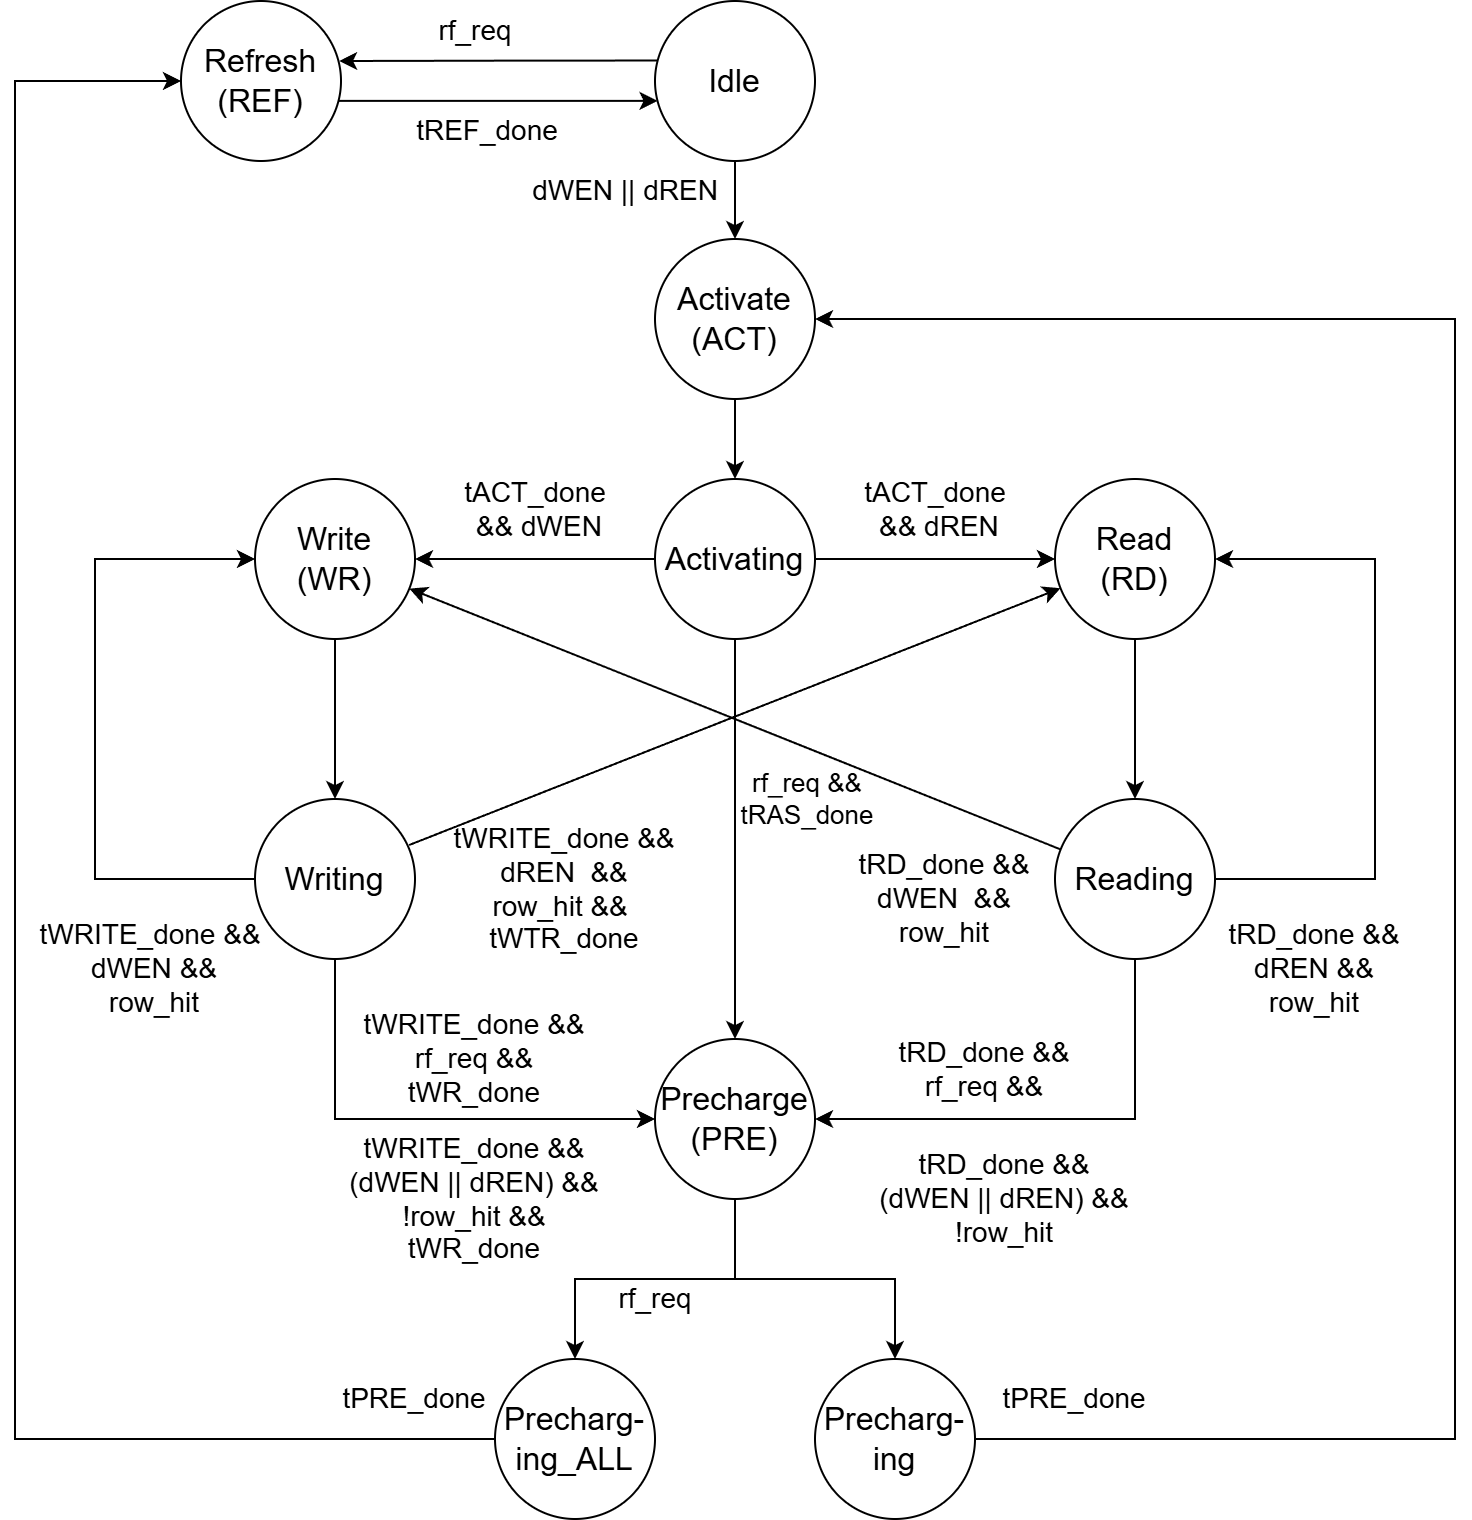

The diagram above was exported from draw.io. Its source (the exported page's mxGraphModel, read from the mxfile embedded in the PNG):
<mxGraphModel dx="1746" dy="796" grid="1" gridSize="10" guides="1" tooltips="1" connect="1" arrows="1" fold="1" page="1" pageScale="1" pageWidth="850" pageHeight="1100" math="0" shadow="0">
  <root>
    <mxCell id="0" />
    <mxCell id="1" parent="0" />
    <mxCell id="AvySuU1Kv86YZg5hLlwV-1" value="" style="edgeStyle=orthogonalEdgeStyle;rounded=0;orthogonalLoop=1;jettySize=auto;html=1;" parent="1" source="AvySuU1Kv86YZg5hLlwV-2" target="AvySuU1Kv86YZg5hLlwV-45" edge="1">
      <mxGeometry relative="1" as="geometry" />
    </mxCell>
    <mxCell id="AvySuU1Kv86YZg5hLlwV-2" value="&lt;font style=&quot;font-size: 16px;&quot;&gt;Activate&lt;/font&gt;&lt;div&gt;&lt;font style=&quot;font-size: 16px;&quot;&gt;(ACT)&lt;/font&gt;&lt;/div&gt;" style="ellipse;whiteSpace=wrap;html=1;aspect=fixed;" parent="1" vertex="1">
      <mxGeometry x="360" y="200" width="80" height="80" as="geometry" />
    </mxCell>
    <mxCell id="AvySuU1Kv86YZg5hLlwV-3" value="" style="edgeStyle=orthogonalEdgeStyle;rounded=0;orthogonalLoop=1;jettySize=auto;html=1;" parent="1" source="AvySuU1Kv86YZg5hLlwV-5" edge="1">
      <mxGeometry relative="1" as="geometry">
        <mxPoint x="400" y="200" as="targetPoint" />
      </mxGeometry>
    </mxCell>
    <mxCell id="AvySuU1Kv86YZg5hLlwV-4" value="" style="edgeStyle=orthogonalEdgeStyle;rounded=0;orthogonalLoop=1;jettySize=auto;html=1;exitX=0.018;exitY=0.372;exitDx=0;exitDy=0;exitPerimeter=0;entryX=0.988;entryY=0.375;entryDx=0;entryDy=0;entryPerimeter=0;" parent="1" source="AvySuU1Kv86YZg5hLlwV-5" target="AvySuU1Kv86YZg5hLlwV-8" edge="1">
      <mxGeometry relative="1" as="geometry" />
    </mxCell>
    <mxCell id="AvySuU1Kv86YZg5hLlwV-5" value="&lt;font style=&quot;font-size: 16px;&quot;&gt;Idle&lt;/font&gt;" style="ellipse;whiteSpace=wrap;html=1;aspect=fixed;" parent="1" vertex="1">
      <mxGeometry x="360" y="81" width="80" height="80" as="geometry" />
    </mxCell>
    <mxCell id="AvySuU1Kv86YZg5hLlwV-6" value="dWEN || dREN" style="text;html=1;align=center;verticalAlign=middle;resizable=0;points=[];autosize=1;strokeColor=none;fillColor=none;fontSize=14;" parent="1" vertex="1">
      <mxGeometry x="289" y="161" width="111" height="29" as="geometry" />
    </mxCell>
    <mxCell id="AvySuU1Kv86YZg5hLlwV-7" value="tACT_done&lt;div&gt;&amp;nbsp;&amp;amp;&amp;amp; dWEN&lt;/div&gt;" style="text;html=1;align=center;verticalAlign=middle;resizable=0;points=[];autosize=1;strokeColor=none;fillColor=none;fontSize=14;" parent="1" vertex="1">
      <mxGeometry x="255" y="310" width="90" height="50" as="geometry" />
    </mxCell>
    <mxCell id="AvySuU1Kv86YZg5hLlwV-8" value="&lt;font style=&quot;font-size: 16px;&quot;&gt;Refresh&lt;/font&gt;&lt;div&gt;&lt;font style=&quot;font-size: 16px;&quot;&gt;(REF)&lt;/font&gt;&lt;/div&gt;" style="ellipse;whiteSpace=wrap;html=1;aspect=fixed;" parent="1" vertex="1">
      <mxGeometry x="123" y="81" width="80" height="80" as="geometry" />
    </mxCell>
    <mxCell id="AvySuU1Kv86YZg5hLlwV-9" value="" style="edgeStyle=orthogonalEdgeStyle;rounded=0;orthogonalLoop=1;jettySize=auto;html=1;exitX=0.986;exitY=0.624;exitDx=0;exitDy=0;exitPerimeter=0;entryX=0.016;entryY=0.624;entryDx=0;entryDy=0;entryPerimeter=0;" parent="1" source="AvySuU1Kv86YZg5hLlwV-8" target="AvySuU1Kv86YZg5hLlwV-5" edge="1">
      <mxGeometry relative="1" as="geometry">
        <mxPoint x="160" y="120" as="sourcePoint" />
        <mxPoint x="240" y="120" as="targetPoint" />
      </mxGeometry>
    </mxCell>
    <mxCell id="AvySuU1Kv86YZg5hLlwV-10" value="rf_req" style="text;html=1;align=center;verticalAlign=middle;resizable=0;points=[];autosize=1;strokeColor=none;fillColor=none;fontSize=14;" parent="1" vertex="1">
      <mxGeometry x="240" y="81" width="60" height="30" as="geometry" />
    </mxCell>
    <mxCell id="AvySuU1Kv86YZg5hLlwV-11" value="tREF_done" style="text;html=1;align=center;verticalAlign=middle;resizable=0;points=[];autosize=1;strokeColor=none;fillColor=none;fontSize=14;" parent="1" vertex="1">
      <mxGeometry x="231" y="131" width="90" height="30" as="geometry" />
    </mxCell>
    <mxCell id="AvySuU1Kv86YZg5hLlwV-12" value="&lt;font style=&quot;font-size: 16px;&quot;&gt;Write&lt;/font&gt;&lt;div&gt;&lt;font style=&quot;font-size: 16px;&quot;&gt;(WR)&lt;/font&gt;&lt;/div&gt;" style="ellipse;whiteSpace=wrap;html=1;aspect=fixed;" parent="1" vertex="1">
      <mxGeometry x="160" y="320" width="80" height="80" as="geometry" />
    </mxCell>
    <mxCell id="AvySuU1Kv86YZg5hLlwV-13" value="&lt;font style=&quot;font-size: 16px;&quot;&gt;Read&lt;/font&gt;&lt;div&gt;&lt;font style=&quot;font-size: 16px;&quot;&gt;(RD)&lt;/font&gt;&lt;/div&gt;" style="ellipse;whiteSpace=wrap;html=1;aspect=fixed;" parent="1" vertex="1">
      <mxGeometry x="560" y="320" width="80" height="80" as="geometry" />
    </mxCell>
    <mxCell id="AvySuU1Kv86YZg5hLlwV-14" value="" style="endArrow=classic;html=1;rounded=0;entryX=1;entryY=0.5;entryDx=0;entryDy=0;exitX=0;exitY=0.5;exitDx=0;exitDy=0;" parent="1" source="AvySuU1Kv86YZg5hLlwV-45" target="AvySuU1Kv86YZg5hLlwV-12" edge="1">
      <mxGeometry width="50" height="50" relative="1" as="geometry">
        <mxPoint x="330" y="360" as="sourcePoint" />
        <mxPoint x="420" y="360" as="targetPoint" />
        <Array as="points" />
      </mxGeometry>
    </mxCell>
    <mxCell id="AvySuU1Kv86YZg5hLlwV-15" value="tACT_done&lt;div&gt;&amp;nbsp;&amp;amp;&amp;amp; dREN&lt;/div&gt;" style="text;html=1;align=center;verticalAlign=middle;resizable=0;points=[];autosize=1;strokeColor=none;fillColor=none;fontSize=14;" parent="1" vertex="1">
      <mxGeometry x="455" y="310" width="90" height="50" as="geometry" />
    </mxCell>
    <mxCell id="AvySuU1Kv86YZg5hLlwV-16" value="" style="endArrow=classic;html=1;rounded=0;entryX=0;entryY=0.5;entryDx=0;entryDy=0;exitX=1;exitY=0.5;exitDx=0;exitDy=0;" parent="1" source="AvySuU1Kv86YZg5hLlwV-45" target="AvySuU1Kv86YZg5hLlwV-13" edge="1">
      <mxGeometry width="50" height="50" relative="1" as="geometry">
        <mxPoint x="470" y="360" as="sourcePoint" />
        <mxPoint x="640" y="380" as="targetPoint" />
      </mxGeometry>
    </mxCell>
    <mxCell id="AvySuU1Kv86YZg5hLlwV-17" value="" style="endArrow=classic;html=1;rounded=0;exitX=0.5;exitY=1;exitDx=0;exitDy=0;entryX=0.5;entryY=0;entryDx=0;entryDy=0;" parent="1" source="AvySuU1Kv86YZg5hLlwV-12" target="AvySuU1Kv86YZg5hLlwV-19" edge="1">
      <mxGeometry width="50" height="50" relative="1" as="geometry">
        <mxPoint x="550" y="440" as="sourcePoint" />
        <mxPoint x="200" y="420" as="targetPoint" />
      </mxGeometry>
    </mxCell>
    <mxCell id="AvySuU1Kv86YZg5hLlwV-18" value="" style="endArrow=classic;html=1;rounded=0;exitX=0.5;exitY=1;exitDx=0;exitDy=0;entryX=0.5;entryY=0;entryDx=0;entryDy=0;" parent="1" source="AvySuU1Kv86YZg5hLlwV-13" edge="1" target="AvySuU1Kv86YZg5hLlwV-20">
      <mxGeometry width="50" height="50" relative="1" as="geometry">
        <mxPoint x="370" y="490" as="sourcePoint" />
        <mxPoint x="600" y="440" as="targetPoint" />
      </mxGeometry>
    </mxCell>
    <mxCell id="AvySuU1Kv86YZg5hLlwV-19" value="&lt;font style=&quot;font-size: 16px;&quot;&gt;Writing&lt;/font&gt;" style="ellipse;whiteSpace=wrap;html=1;aspect=fixed;" parent="1" vertex="1">
      <mxGeometry x="160" y="480" width="80" height="80" as="geometry" />
    </mxCell>
    <mxCell id="AvySuU1Kv86YZg5hLlwV-20" value="&lt;font style=&quot;font-size: 16px;&quot;&gt;Reading&lt;/font&gt;" style="ellipse;whiteSpace=wrap;html=1;aspect=fixed;" parent="1" vertex="1">
      <mxGeometry x="560" y="480" width="80" height="80" as="geometry" />
    </mxCell>
    <mxCell id="AvySuU1Kv86YZg5hLlwV-22" value="" style="endArrow=classic;html=1;rounded=0;exitX=0.032;exitY=0.314;exitDx=0;exitDy=0;exitPerimeter=0;" parent="1" source="AvySuU1Kv86YZg5hLlwV-20" target="AvySuU1Kv86YZg5hLlwV-12" edge="1">
      <mxGeometry width="50" height="50" relative="1" as="geometry">
        <mxPoint x="530" y="490" as="sourcePoint" />
        <mxPoint x="290" y="410" as="targetPoint" />
      </mxGeometry>
    </mxCell>
    <mxCell id="AvySuU1Kv86YZg5hLlwV-23" value="" style="endArrow=classic;html=1;rounded=0;exitX=0;exitY=0.5;exitDx=0;exitDy=0;entryX=0;entryY=0.5;entryDx=0;entryDy=0;" parent="1" source="AvySuU1Kv86YZg5hLlwV-19" target="AvySuU1Kv86YZg5hLlwV-12" edge="1">
      <mxGeometry width="50" height="50" relative="1" as="geometry">
        <mxPoint x="550" y="440" as="sourcePoint" />
        <mxPoint x="600" y="390" as="targetPoint" />
        <Array as="points">
          <mxPoint x="80" y="520" />
          <mxPoint x="80" y="360" />
        </Array>
      </mxGeometry>
    </mxCell>
    <mxCell id="AvySuU1Kv86YZg5hLlwV-24" value="" style="endArrow=classic;html=1;rounded=0;exitX=1;exitY=0.5;exitDx=0;exitDy=0;entryX=1;entryY=0.5;entryDx=0;entryDy=0;" parent="1" source="AvySuU1Kv86YZg5hLlwV-20" target="AvySuU1Kv86YZg5hLlwV-13" edge="1">
      <mxGeometry width="50" height="50" relative="1" as="geometry">
        <mxPoint x="550" y="440" as="sourcePoint" />
        <mxPoint x="600" y="390" as="targetPoint" />
        <Array as="points">
          <mxPoint x="720" y="520" />
          <mxPoint x="720" y="440" />
          <mxPoint x="720" y="360" />
        </Array>
      </mxGeometry>
    </mxCell>
    <mxCell id="AvySuU1Kv86YZg5hLlwV-26" value="&lt;font style=&quot;font-size: 16px;&quot;&gt;Precharge&lt;/font&gt;&lt;div&gt;&lt;font style=&quot;font-size: 16px;&quot;&gt;(PRE)&lt;/font&gt;&lt;/div&gt;" style="ellipse;whiteSpace=wrap;html=1;aspect=fixed;" parent="1" vertex="1">
      <mxGeometry x="360" y="600" width="80" height="80" as="geometry" />
    </mxCell>
    <mxCell id="AvySuU1Kv86YZg5hLlwV-27" value="tWRITE_done &amp;amp;&amp;amp;&amp;nbsp;&lt;div&gt;&lt;span style=&quot;background-color: transparent; color: light-dark(rgb(0, 0, 0), rgb(255, 255, 255));&quot;&gt;dWEN&amp;nbsp;&lt;/span&gt;&lt;span style=&quot;background-color: transparent; color: light-dark(rgb(0, 0, 0), rgb(255, 255, 255));&quot;&gt;&amp;amp;&amp;amp;&lt;/span&gt;&lt;div&gt;&lt;div&gt;&lt;span style=&quot;background-color: transparent; color: light-dark(rgb(0, 0, 0), rgb(255, 255, 255));&quot;&gt;row_hit&lt;/span&gt;&lt;/div&gt;&lt;/div&gt;&lt;/div&gt;" style="text;html=1;align=center;verticalAlign=middle;whiteSpace=wrap;rounded=0;fontSize=14;" parent="1" vertex="1">
      <mxGeometry x="50" y="540" width="120" height="50" as="geometry" />
    </mxCell>
    <mxCell id="AvySuU1Kv86YZg5hLlwV-28" value="tWRITE_done &amp;amp;&amp;amp;&lt;div&gt;&amp;nbsp;dREN&amp;nbsp; &amp;amp;&amp;amp;&amp;nbsp;&lt;div&gt;row_hit &amp;amp;&amp;amp;&amp;nbsp;&lt;/div&gt;&lt;div&gt;tWTR_done&lt;/div&gt;&lt;/div&gt;" style="text;html=1;align=center;verticalAlign=middle;whiteSpace=wrap;rounded=0;fontSize=14;" parent="1" vertex="1">
      <mxGeometry x="255" y="490" width="120" height="70" as="geometry" />
    </mxCell>
    <mxCell id="AvySuU1Kv86YZg5hLlwV-30" value="tRD_done &amp;amp;&amp;amp;&lt;div&gt;&lt;span style=&quot;background-color: transparent; color: light-dark(rgb(0, 0, 0), rgb(255, 255, 255));&quot;&gt;dREN&amp;nbsp;&lt;/span&gt;&lt;span style=&quot;background-color: transparent; color: light-dark(rgb(0, 0, 0), rgb(255, 255, 255));&quot;&gt;&amp;amp;&amp;amp;&lt;/span&gt;&lt;div&gt;&lt;div&gt;&lt;span style=&quot;background-color: transparent; color: light-dark(rgb(0, 0, 0), rgb(255, 255, 255));&quot;&gt;row_hit&lt;/span&gt;&lt;/div&gt;&lt;/div&gt;&lt;/div&gt;" style="text;html=1;align=center;verticalAlign=middle;whiteSpace=wrap;rounded=0;fontSize=14;" parent="1" vertex="1">
      <mxGeometry x="640" y="530" width="100" height="70" as="geometry" />
    </mxCell>
    <mxCell id="AvySuU1Kv86YZg5hLlwV-33" value="&lt;div&gt;tWRITE_done &amp;amp;&amp;amp;&lt;/div&gt;(dWEN || dREN) &amp;amp;&amp;amp; !row_hit &amp;amp;&amp;amp;&lt;div&gt;tWR_done&lt;/div&gt;" style="text;html=1;align=center;verticalAlign=middle;whiteSpace=wrap;rounded=0;fontSize=14;" parent="1" vertex="1">
      <mxGeometry x="205" y="640" width="130" height="80" as="geometry" />
    </mxCell>
    <mxCell id="AvySuU1Kv86YZg5hLlwV-34" value="tRD_done &amp;amp;&amp;amp;&lt;br&gt;rf_req &amp;amp;&amp;amp;" style="text;html=1;align=center;verticalAlign=middle;whiteSpace=wrap;rounded=0;fontSize=14;" parent="1" vertex="1">
      <mxGeometry x="460" y="590" width="130" height="50" as="geometry" />
    </mxCell>
    <mxCell id="AvySuU1Kv86YZg5hLlwV-40" value="tPRE_done" style="text;html=1;align=center;verticalAlign=middle;whiteSpace=wrap;rounded=0;fontSize=14;" parent="1" vertex="1">
      <mxGeometry x="540" y="760" width="60" height="40" as="geometry" />
    </mxCell>
    <mxCell id="AvySuU1Kv86YZg5hLlwV-41" value="" style="endArrow=classic;html=1;rounded=0;entryX=0.5;entryY=0;entryDx=0;entryDy=0;exitX=0.5;exitY=1;exitDx=0;exitDy=0;" parent="1" source="AvySuU1Kv86YZg5hLlwV-45" target="AvySuU1Kv86YZg5hLlwV-26" edge="1">
      <mxGeometry width="50" height="50" relative="1" as="geometry">
        <mxPoint x="400" y="420" as="sourcePoint" />
        <mxPoint x="430" y="420" as="targetPoint" />
      </mxGeometry>
    </mxCell>
    <mxCell id="AvySuU1Kv86YZg5hLlwV-42" value="" style="endArrow=classic;html=1;rounded=0;exitX=0;exitY=0.5;exitDx=0;exitDy=0;entryX=0;entryY=0.5;entryDx=0;entryDy=0;" parent="1" source="TSU2Eu5RBH2Ieu7QfJgP-4" target="AvySuU1Kv86YZg5hLlwV-8" edge="1">
      <mxGeometry width="50" height="50" relative="1" as="geometry">
        <mxPoint x="330" y="920" as="sourcePoint" />
        <mxPoint x="80" y="120" as="targetPoint" />
        <Array as="points">
          <mxPoint x="40" y="800" />
          <mxPoint x="40" y="121" />
        </Array>
      </mxGeometry>
    </mxCell>
    <mxCell id="AvySuU1Kv86YZg5hLlwV-44" value="&lt;font style=&quot;font-size: 13px;&quot;&gt;rf_req &amp;amp;&amp;amp;&lt;/font&gt;&lt;div&gt;&lt;font style=&quot;font-size: 13px;&quot;&gt;tRAS_done&lt;/font&gt;&lt;/div&gt;" style="text;html=1;align=center;verticalAlign=middle;resizable=0;points=[];autosize=1;strokeColor=none;fillColor=none;" parent="1" vertex="1">
      <mxGeometry x="391" y="460" width="90" height="40" as="geometry" />
    </mxCell>
    <mxCell id="AvySuU1Kv86YZg5hLlwV-45" value="&lt;font style=&quot;font-size: 16px;&quot;&gt;Activating&lt;/font&gt;" style="ellipse;whiteSpace=wrap;html=1;aspect=fixed;" parent="1" vertex="1">
      <mxGeometry x="360" y="320" width="80" height="80" as="geometry" />
    </mxCell>
    <mxCell id="AvySuU1Kv86YZg5hLlwV-46" value="&lt;font style=&quot;font-size: 16px;&quot;&gt;Precharg-&lt;/font&gt;&lt;div&gt;&lt;font style=&quot;font-size: 16px;&quot;&gt;ing&lt;/font&gt;&lt;/div&gt;" style="ellipse;whiteSpace=wrap;html=1;aspect=fixed;" parent="1" vertex="1">
      <mxGeometry x="440" y="760" width="80" height="80" as="geometry" />
    </mxCell>
    <mxCell id="AvySuU1Kv86YZg5hLlwV-49" value="" style="endArrow=classic;html=1;rounded=0;exitX=0.963;exitY=0.288;exitDx=0;exitDy=0;exitPerimeter=0;" parent="1" source="AvySuU1Kv86YZg5hLlwV-19" target="AvySuU1Kv86YZg5hLlwV-13" edge="1">
      <mxGeometry width="50" height="50" relative="1" as="geometry">
        <mxPoint x="240" y="720" as="sourcePoint" />
        <mxPoint x="420" y="670" as="targetPoint" />
      </mxGeometry>
    </mxCell>
    <mxCell id="AvySuU1Kv86YZg5hLlwV-54" value="" style="endArrow=classic;html=1;rounded=0;exitX=0.5;exitY=1;exitDx=0;exitDy=0;entryX=0;entryY=0.5;entryDx=0;entryDy=0;" parent="1" source="AvySuU1Kv86YZg5hLlwV-19" target="AvySuU1Kv86YZg5hLlwV-26" edge="1">
      <mxGeometry width="50" height="50" relative="1" as="geometry">
        <mxPoint x="228.28427124746213" y="748.2842712474621" as="sourcePoint" />
        <mxPoint x="420" y="810" as="targetPoint" />
        <Array as="points">
          <mxPoint x="200" y="640" />
        </Array>
      </mxGeometry>
    </mxCell>
    <mxCell id="AvySuU1Kv86YZg5hLlwV-55" value="" style="endArrow=classic;html=1;rounded=0;exitX=0.5;exitY=1;exitDx=0;exitDy=0;entryX=1;entryY=0.5;entryDx=0;entryDy=0;" parent="1" source="AvySuU1Kv86YZg5hLlwV-20" target="AvySuU1Kv86YZg5hLlwV-26" edge="1">
      <mxGeometry width="50" height="50" relative="1" as="geometry">
        <mxPoint x="370" y="720" as="sourcePoint" />
        <mxPoint x="420" y="670" as="targetPoint" />
        <Array as="points">
          <mxPoint x="600" y="640" />
        </Array>
      </mxGeometry>
    </mxCell>
    <mxCell id="AvySuU1Kv86YZg5hLlwV-56" value="" style="endArrow=classic;html=1;rounded=0;entryX=1;entryY=0.5;entryDx=0;entryDy=0;exitX=1;exitY=0.5;exitDx=0;exitDy=0;" parent="1" source="AvySuU1Kv86YZg5hLlwV-46" target="AvySuU1Kv86YZg5hLlwV-2" edge="1">
      <mxGeometry width="50" height="50" relative="1" as="geometry">
        <mxPoint x="560" y="920" as="sourcePoint" />
        <mxPoint x="630" y="870" as="targetPoint" />
        <Array as="points">
          <mxPoint x="760" y="800" />
          <mxPoint x="760" y="240" />
        </Array>
      </mxGeometry>
    </mxCell>
    <mxCell id="TSU2Eu5RBH2Ieu7QfJgP-1" value="&lt;div&gt;tWRITE_done &amp;amp;&amp;amp;&lt;br&gt;rf_req &amp;amp;&amp;amp;&lt;br&gt;tWR_done&lt;/div&gt;" style="text;html=1;align=center;verticalAlign=middle;whiteSpace=wrap;rounded=0;fontSize=14;" vertex="1" parent="1">
      <mxGeometry x="205" y="580" width="130" height="60" as="geometry" />
    </mxCell>
    <mxCell id="TSU2Eu5RBH2Ieu7QfJgP-2" value="&lt;div&gt;tRD_done &amp;amp;&amp;amp;&lt;/div&gt;(dWEN || dREN) &amp;amp;&amp;amp; !row_hit" style="text;html=1;align=center;verticalAlign=middle;whiteSpace=wrap;rounded=0;fontSize=14;" vertex="1" parent="1">
      <mxGeometry x="470" y="640" width="130" height="80" as="geometry" />
    </mxCell>
    <mxCell id="TSU2Eu5RBH2Ieu7QfJgP-3" value="tRD_done &amp;amp;&amp;amp;&lt;div&gt;&amp;nbsp;dWEN&amp;nbsp; &amp;amp;&amp;amp;&amp;nbsp;&lt;div&gt;row_hit&lt;/div&gt;&lt;/div&gt;" style="text;html=1;align=center;verticalAlign=middle;whiteSpace=wrap;rounded=0;fontSize=14;" vertex="1" parent="1">
      <mxGeometry x="455" y="500" width="100" height="60" as="geometry" />
    </mxCell>
    <mxCell id="TSU2Eu5RBH2Ieu7QfJgP-4" value="&lt;font style=&quot;font-size: 16px;&quot;&gt;Precharg-&lt;/font&gt;&lt;div&gt;&lt;font style=&quot;font-size: 16px;&quot;&gt;ing_ALL&lt;/font&gt;&lt;/div&gt;" style="ellipse;whiteSpace=wrap;html=1;aspect=fixed;" vertex="1" parent="1">
      <mxGeometry x="280" y="760" width="80" height="80" as="geometry" />
    </mxCell>
    <mxCell id="TSU2Eu5RBH2Ieu7QfJgP-6" value="" style="endArrow=none;html=1;rounded=0;entryX=0.5;entryY=1;entryDx=0;entryDy=0;" edge="1" parent="1" target="AvySuU1Kv86YZg5hLlwV-26">
      <mxGeometry width="50" height="50" relative="1" as="geometry">
        <mxPoint x="400" y="720" as="sourcePoint" />
        <mxPoint x="420" y="730" as="targetPoint" />
      </mxGeometry>
    </mxCell>
    <mxCell id="TSU2Eu5RBH2Ieu7QfJgP-7" value="" style="endArrow=classic;html=1;rounded=0;entryX=0.5;entryY=0;entryDx=0;entryDy=0;" edge="1" parent="1" target="TSU2Eu5RBH2Ieu7QfJgP-4">
      <mxGeometry width="50" height="50" relative="1" as="geometry">
        <mxPoint x="400" y="720" as="sourcePoint" />
        <mxPoint x="420" y="730" as="targetPoint" />
        <Array as="points">
          <mxPoint x="320" y="720" />
        </Array>
      </mxGeometry>
    </mxCell>
    <mxCell id="TSU2Eu5RBH2Ieu7QfJgP-8" value="" style="endArrow=classic;html=1;rounded=0;entryX=0.5;entryY=0;entryDx=0;entryDy=0;" edge="1" parent="1" target="AvySuU1Kv86YZg5hLlwV-46">
      <mxGeometry width="50" height="50" relative="1" as="geometry">
        <mxPoint x="400" y="720" as="sourcePoint" />
        <mxPoint x="420" y="730" as="targetPoint" />
        <Array as="points">
          <mxPoint x="480" y="720" />
        </Array>
      </mxGeometry>
    </mxCell>
    <mxCell id="TSU2Eu5RBH2Ieu7QfJgP-10" value="&lt;div&gt;rf_req&lt;/div&gt;" style="text;html=1;align=center;verticalAlign=middle;whiteSpace=wrap;rounded=0;fontSize=14;" vertex="1" parent="1">
      <mxGeometry x="330" y="720" width="61" height="20" as="geometry" />
    </mxCell>
    <mxCell id="TSU2Eu5RBH2Ieu7QfJgP-11" value="tPRE_done" style="text;html=1;align=center;verticalAlign=middle;whiteSpace=wrap;rounded=0;fontSize=14;" vertex="1" parent="1">
      <mxGeometry x="210" y="760" width="60" height="40" as="geometry" />
    </mxCell>
  </root>
</mxGraphModel>